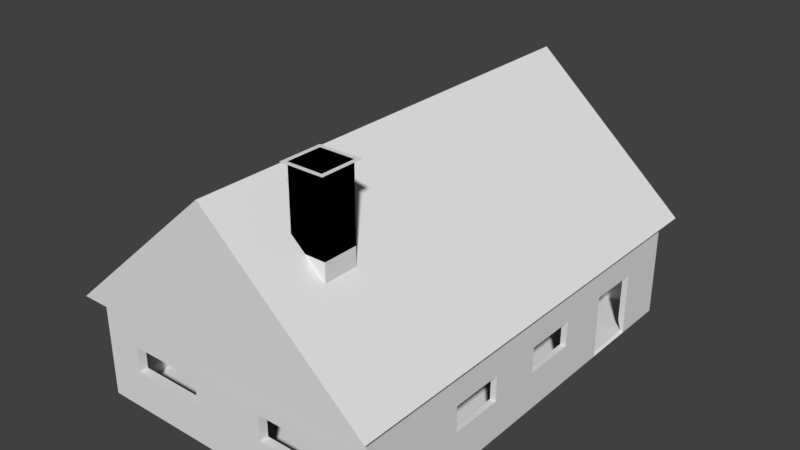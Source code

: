 # Source: house3.blend  (saved by Blender 2.79.0; exported with 4.5.12 LTS)
import bpy
from mathutils import Matrix  # noqa: F401  (used for matrix-valued properties, if any)

bpy.ops.wm.read_factory_settings(use_empty=True)
scene = bpy.context.scene
scene.name = 'Scene'

# ---- collections
col_collection_1 = bpy.data.collections.new('Collection 1'); scene.collection.children.link(col_collection_1)

# ---- world
world_world = bpy.data.worlds.new('World'); scene.world = world_world
world_world.color = (0.05088, 0.05088, 0.05088)
world_world.use_sun_shadow = False
world_world.sun_shadow_jitter_overblur = 0.0
world_world.cycles.sampling_method = 'MANUAL'

# ---- meshes
me_cube_002 = bpy.data.meshes.new('Cube.002')
me_cube_002.from_pydata([(-1.0, -1.0, -1.0), (-1.0, -1.0, 1.0), (-1.0, 1.0, -1.0), (-1.0, 1.0, 1.0), (1.0, -1.0, -1.0), (1.0, -1.0, 1.0), (1.0, 1.0, -1.0), (1.0, 1.0, 1.0), (-1.0, -1.0, -0.4479), (-1.0, 1.0, -0.4479), (1.0, 1.0, -0.4479), (1.0, -1.0, -0.4479), (-1.249, -1.249, 1.0), (-1.249, 1.249, 1.0), (1.249, -1.249, 1.0), (1.249, 1.249, 1.0)], [], [(0, 1, 3, 2), (2, 3, 7, 6), (6, 7, 5, 4), (4, 5, 1, 0), (2, 6, 4, 0), (7, 3, 9, 10), (10, 9, 8, 11), (5, 7, 10, 11), (3, 1, 8, 9), (1, 5, 11, 8), (3, 7, 15, 13), (7, 5, 14, 15), (1, 3, 13, 12), (5, 1, 12, 14)])
me_cube_002.use_remesh_preserve_volume = False
me_cube_002.use_remesh_preserve_attributes = False
me_cube_002.use_mirror_vertex_groups = False
me_cube_002.update()
me_cube_001 = bpy.data.meshes.new('Cube.001')
me_cube_001.from_pydata([(-1.0, -1.0, -1.0), (-1.0, -1.0, 1.0), (-1.0, 1.0, -1.0), (-1.0, 1.0, 1.0), (1.0, -1.0, -1.0), (1.0, -1.0, 1.0), (1.0, 1.0, -1.0), (1.0, 1.0, 1.0), (-1.0, 0.0, -1.0), (-1.0, -1.0, 0.0), (-1.0, 0.0, 1.0), (-1.0, 1.0, 0.0), (0.0, 1.0, -1.0), (0.0, 1.0, 1.0), (1.0, 1.0, 0.0), (1.0, 0.0, -1.0), (1.0, 0.0, 1.0), (1.0, -1.0, 0.0), (0.0, -1.0, -1.0), (0.0, -1.0, 1.0), (0.0, 0.0, 1.0), (0.0, -1.0, 0.0), (1.0, 0.0, 0.0), (0.0, 1.0, 0.0), (-1.0, 0.0, 0.0), (-1.0, -0.5, -1.0), (-1.0, -1.0, 0.5), (-1.0, 0.5, 1.0), (-1.0, 1.0, -0.5), (-0.5, 1.0, -1.0), (0.5, 1.0, 1.0), (1.0, 1.0, -0.5), (1.0, 0.5, -1.0), (1.0, -0.5, 1.0), (1.0, -1.0, -0.5), (0.5, -1.0, -1.0), (-0.5, -1.0, 1.0), (-1.0, 0.5, -1.0), (-1.0, -1.0, -0.5), (-1.0, -0.5, 1.0), (-1.0, 1.0, 0.5), (0.5, 1.0, -1.0), (-0.5, 1.0, 1.0), (1.0, 1.0, 0.5), (1.0, -0.5, -1.0), (1.0, 0.5, 1.0), (1.0, -1.0, 0.5), (-0.5, -1.0, -1.0), (0.5, -1.0, 1.0), (0.0, -0.5, 1.0), (0.0, 0.5, 1.0), (0.5, 0.0, 1.0), (-0.5, 0.0, 1.0), (0.0, -1.0, -0.5), (0.0, -1.0, 0.5), (1.0, -0.5, 0.0), (1.0, 0.5, 0.0), (1.0, 0.0, -0.5), (1.0, 0.0, 0.5), (0.0, 1.0, -0.5), (0.0, 1.0, 0.5), (-1.0, 0.5, 0.0), (-1.0, 0.0, -0.5), (-1.0, 0.0, 0.5), (-1.0, -0.5, 0.5), (-1.0, -0.5, -0.5), (-1.0, 0.5, -0.5), (-0.5, 1.0, 0.5), (-0.5, 1.0, -0.5), (0.5, 1.0, -0.5), (1.0, 0.5, 0.5), (1.0, 0.5, -0.5), (1.0, -0.5, -0.5), (0.5, -1.0, 0.5), (0.5, -1.0, -0.5), (-0.5, -1.0, -0.5), (-0.5, 0.5, 1.0), (0.5, 0.5, 1.0), (0.5, -0.5, 1.0), (-0.5, -0.5, 1.0), (-0.5, -1.0, 0.5), (1.0, -0.5, 0.5), (0.5, 1.0, 0.5), (-1.0, 0.5, 0.5), (-1.0, -0.75, -1.0), (-1.0, -1.0, 0.75), (-1.0, 0.75, 1.0), (-1.0, 1.0, -0.75), (-0.75, 1.0, -1.0), (0.75, 1.0, 1.0), (1.0, 1.0, -0.75), (1.0, 0.75, -1.0), (1.0, -0.75, 1.0), (1.0, -1.0, -0.75), (0.75, -1.0, -1.0), (-0.75, -1.0, 1.0), (-1.0, 0.25, -1.0), (-1.0, -1.0, -0.25), (-1.0, -0.25, 1.0), (-1.0, 1.0, 0.25), (0.25, 1.0, -1.0), (-0.25, 1.0, 1.0), (1.0, 1.0, 0.25), (1.0, -0.25, -1.0), (1.0, 0.25, 1.0), (1.0, -1.0, 0.25), (-0.25, -1.0, -1.0), (0.25, -1.0, 1.0), (0.0, -0.75, 1.0), (0.0, 0.25, 1.0), (0.75, 0.0, 1.0), (-0.25, 0.0, 1.0), (-0.75, -1.0, 0.0), (0.25, -1.0, 0.0), (0.0, -1.0, -0.75), (0.0, -1.0, 0.25), (1.0, -0.75, 0.0), (1.0, 0.25, 0.0), (1.0, 0.0, -0.75), (1.0, 0.0, 0.25), (0.75, 1.0, 0.0), (-0.25, 1.0, 0.0), (0.0, 1.0, -0.75), (0.0, 1.0, 0.25), (-1.0, 0.75, 0.0), (-1.0, 0.0, -0.75), (-1.0, 0.0, 0.25), (-1.0, -0.25, -1.0), (-1.0, -1.0, 0.25), (-1.0, 0.25, 1.0), (-1.0, 1.0, -0.25), (-0.25, 1.0, -1.0), (0.25, 1.0, 1.0), (1.0, 1.0, -0.25), (1.0, 0.25, -1.0), (1.0, -0.25, 1.0), (1.0, -1.0, -0.25), (0.25, -1.0, -1.0), (-0.25, -1.0, 1.0), (-1.0, 0.75, -1.0), (-1.0, -1.0, -0.75), (-1.0, -0.75, 1.0), (-1.0, 1.0, 0.75), (0.75, 1.0, -1.0), (-0.75, 1.0, 1.0), (1.0, 1.0, 0.75), (1.0, -0.75, -1.0), (1.0, 0.75, 1.0), (1.0, -1.0, 0.75), (-0.75, -1.0, -1.0), (0.75, -1.0, 1.0), (0.0, -0.25, 1.0), (0.0, 0.75, 1.0), (0.25, 0.0, 1.0), (-0.75, 0.0, 1.0), (-0.25, -1.0, 0.0), (0.75, -1.0, 0.0), (0.0, -1.0, -0.25), (0.0, -1.0, 0.75), (1.0, -0.25, 0.0), (1.0, 0.75, 0.0), (1.0, 0.0, -0.25), (1.0, 0.0, 0.75), (0.25, 1.0, 0.0), (-0.75, 1.0, 0.0), (0.0, 1.0, -0.25), (0.0, 1.0, 0.75), (-1.0, 0.25, 0.0), (-1.0, -0.75, 0.0), (-1.0, 0.0, -0.25), (-1.0, 0.0, 0.75), (-1.0, -0.25, 0.5), (-1.0, -0.75, 0.5), (-1.0, -0.5, 0.25), (-1.0, -0.5, 0.75), (-1.0, -0.25, -0.5), (-1.0, -0.75, -0.5), (-1.0, -0.5, -0.75), (-1.0, -0.5, -0.25), (-1.0, 0.75, -0.5), (-1.0, 0.25, -0.5), (-1.0, 0.5, -0.75), (-1.0, 0.5, -0.25), (-0.25, 1.0, 0.5), (-0.75, 1.0, 0.5), (-0.5, 1.0, 0.25), (-0.5, 1.0, 0.75), (-0.25, 1.0, -0.5), (-0.75, 1.0, -0.5), (-0.5, 1.0, -0.75), (-0.5, 1.0, -0.25), (0.75, 1.0, -0.5), (0.25, 1.0, -0.5), (0.5, 1.0, -0.75), (0.5, 1.0, -0.25), (1.0, 0.25, 0.5), (1.0, 0.75, 0.5), (1.0, 0.5, 0.25), (1.0, 0.5, 0.75), (1.0, 0.25, -0.5), (1.0, 0.75, -0.5), (1.0, 0.5, -0.75), (1.0, 0.5, -0.25), (1.0, -0.75, -0.5), (1.0, -0.25, -0.5), (1.0, -0.5, -0.75), (1.0, -0.5, -0.25), (0.25, -1.0, 0.5), (0.75, -1.0, 0.5), (0.5, -1.0, 0.25), (0.5, -1.0, 0.75), (0.25, -1.0, -0.5), (0.75, -1.0, -0.5), (0.5, -1.0, -0.75), (0.5, -1.0, -0.25), (-0.75, -1.0, -0.5), (-0.25, -1.0, -0.5), (-0.5, -1.0, -0.75), (-0.5, -1.0, -0.25), (-0.5, 0.25, 1.0), (-0.5, 0.75, 1.0), (-0.25, 0.5, 1.0), (-0.75, 0.5, 1.0), (0.5, 0.25, 1.0), (0.5, 0.75, 1.0), (0.75, 0.5, 1.0), (0.25, 0.5, 1.0), (0.5, -0.75, 1.0), (0.5, -0.25, 1.0), (0.75, -0.5, 1.0), (0.25, -0.5, 1.0), (-0.5, -0.75, 1.0), (-0.5, -0.25, 1.0), (-0.25, -0.5, 1.0), (-0.75, -0.5, 1.0), (-0.75, -1.0, 0.5), (-0.25, -1.0, 0.5), (-0.5, -1.0, 0.25), (-0.5, -1.0, 0.75), (1.0, -0.75, 0.5), (1.0, -0.25, 0.5), (1.0, -0.5, 0.25), (1.0, -0.5, 0.75), (0.75, 1.0, 0.5), (0.25, 1.0, 0.5), (0.5, 1.0, 0.25), (0.5, 1.0, 0.75), (-1.0, 0.75, 0.5), (-1.0, 0.25, 0.5), (-1.0, 0.5, 0.25), (-1.0, 0.5, 0.75), (-1.0, 0.25, 0.75), (-1.0, 0.25, 0.25), (-1.0, 0.75, 0.25), (0.25, 1.0, 0.75), (0.25, 1.0, 0.25), (0.75, 1.0, 0.25), (1.0, -0.25, 0.75), (1.0, -0.25, 0.25), (1.0, -0.75, 0.25), (-0.25, -1.0, 0.75), (-0.25, -1.0, 0.25), (-0.75, -1.0, 0.25), (-0.75, -0.25, 1.0), (-0.25, -0.25, 1.0), (-0.25, -0.75, 1.0), (0.25, -0.25, 1.0), (0.75, -0.25, 1.0), (0.75, -0.75, 1.0), (0.25, 0.75, 1.0), (0.75, 0.75, 1.0), (0.75, 0.25, 1.0), (-0.75, 0.75, 1.0), (-0.25, 0.75, 1.0), (-0.25, 0.25, 1.0), (-0.25, -1.0, -0.25), (-0.25, -1.0, -0.75), (-0.75, -1.0, -0.75), (0.75, -1.0, -0.25), (0.75, -1.0, -0.75), (0.25, -1.0, -0.75), (0.75, -1.0, 0.75), (0.75, -1.0, 0.25), (0.25, -1.0, 0.25), (1.0, -0.25, -0.25), (1.0, -0.25, -0.75), (1.0, -0.75, -0.75), (1.0, 0.75, -0.25), (1.0, 0.75, -0.75), (1.0, 0.25, -0.75), (1.0, 0.75, 0.75), (1.0, 0.75, 0.25), (1.0, 0.25, 0.25), (0.25, 1.0, -0.25), (0.25, 1.0, -0.75), (0.75, 1.0, -0.75), (-0.75, 1.0, -0.25), (-0.75, 1.0, -0.75), (-0.25, 1.0, -0.75), (-0.75, 1.0, 0.75), (-0.75, 1.0, 0.25), (-0.25, 1.0, 0.25), (-1.0, 0.25, -0.25), (-1.0, 0.25, -0.75), (-1.0, 0.75, -0.75), (-1.0, -0.75, -0.25), (-1.0, -0.75, -0.75), (-1.0, -0.25, -0.75), (-1.0, -0.75, 0.75), (-1.0, -0.75, 0.25), (-1.0, -0.25, 0.25), (-1.0, -0.25, 0.75), (-1.0, -0.25, -0.25), (-1.0, 0.75, -0.25), (-0.25, 1.0, 0.75), (-0.25, 1.0, -0.25), (0.75, 1.0, -0.25), (1.0, 0.25, 0.75), (1.0, 0.25, -0.25), (1.0, -0.75, -0.25), (0.25, -1.0, 0.75), (0.25, -1.0, -0.25), (-0.75, -1.0, -0.25), (-0.75, 0.25, 1.0), (0.25, 0.25, 1.0), (0.25, -0.75, 1.0), (-0.75, -0.75, 1.0), (-0.75, -1.0, 0.75), (1.0, -0.75, 0.75), (0.75, 1.0, 0.75), (-1.0, 0.75, 0.75), (-0.9891, 0.986, -0.9964), (0.9925, 0.986, -0.9964), (-0.9891, -0.9823, -0.9964), (0.9925, -0.9823, -0.9964), (1.066, 1.059, -0.9964), (1.066, -1.056, -0.9964), (-1.063, -1.056, -0.9964), (-1.063, 1.059, -0.9964), (0.001715, 1.059, -3.721), (0.001715, -1.056, -3.721)], [], [(330, 86, 3, 142), (329, 89, 7, 145), (328, 92, 5, 148), (327, 95, 1, 85), (326, 141, 1, 95), (325, 108, 19, 107), (324, 109, 20, 153), (323, 129, 10, 154), (322, 112, 9, 97), (321, 113, 21, 157), (320, 107, 19, 158), (319, 116, 17, 136), (317, 104, 16, 162), (316, 120, 14, 133), (315, 121, 23, 165), (314, 101, 13, 166), (313, 124, 11, 130), (311, 98, 10, 170), (310, 171, 63, 126), (309, 172, 64, 173), (308, 141, 39, 174), (307, 175, 62, 125), (306, 176, 65, 177), (304, 179, 28, 87), (303, 180, 66, 181), (302, 167, 61, 182), (301, 183, 60, 123), (300, 184, 67, 185), (299, 144, 42, 186), (298, 187, 59, 122), (297, 188, 68, 189), (295, 191, 31, 90), (294, 192, 69, 193), (292, 195, 58, 119), (289, 199, 57, 118), (288, 200, 71, 201), (286, 203, 34, 93), (285, 204, 72, 205), (283, 207, 54, 115), (282, 208, 73, 209), (281, 150, 48, 210), (280, 211, 53, 114), (279, 212, 74, 213), (277, 215, 38, 140), (276, 216, 75, 217), (274, 219, 52, 111), (273, 220, 76, 221), (272, 86, 27, 222), (271, 223, 51, 110), (270, 224, 77, 225), (269, 152, 50, 226), (268, 227, 48, 150), (267, 228, 78, 229), (266, 151, 49, 230), (265, 231, 36, 138), (264, 232, 79, 233), (263, 98, 39, 234), (262, 235, 26, 128), (261, 236, 80, 237), (260, 138, 36, 238), (259, 239, 46, 105), (258, 240, 81, 241), (257, 135, 33, 242), (256, 243, 43, 102), (255, 244, 82, 245), (254, 132, 30, 246), (253, 247, 40, 99), (252, 248, 83, 249), (251, 129, 27, 250), (248, 251, 250, 83), (63, 170, 251, 248), (170, 10, 129, 251), (167, 252, 249, 61), (24, 126, 252, 167), (126, 63, 248, 252), (124, 253, 99, 11), (249, 83, 247, 253), (244, 254, 246, 82), (60, 166, 254, 244), (166, 13, 132, 254), (23, 123, 255, 163), (123, 60, 244, 255), (120, 256, 102, 14), (245, 82, 243, 256), (240, 257, 242, 81), (58, 162, 257, 240), (162, 16, 135, 257), (22, 119, 258, 159), (119, 58, 240, 258), (116, 259, 105, 17), (55, 241, 259, 116), (241, 81, 239, 259), (236, 260, 238, 80), (54, 158, 260, 236), (158, 19, 138, 260), (21, 115, 261, 155), (115, 54, 236, 261), (112, 262, 128, 9), (237, 80, 235, 262), (232, 263, 234, 79), (52, 154, 263, 232), (154, 10, 98, 263), (151, 264, 233, 49), (20, 111, 264, 151), (111, 52, 232, 264), (108, 265, 138, 19), (49, 233, 265, 108), (233, 79, 231, 265), (228, 266, 230, 78), (51, 153, 266, 228), (153, 20, 151, 266), (135, 267, 229, 33), (16, 110, 267, 135), (110, 51, 228, 267), (92, 268, 150, 5), (33, 229, 268, 92), (229, 78, 227, 268), (224, 269, 226, 77), (30, 132, 269, 224), (132, 13, 152, 269), (147, 270, 225, 45), (7, 89, 270, 147), (89, 30, 224, 270), (104, 271, 110, 16), (45, 225, 271, 104), (225, 77, 223, 271), (220, 272, 222, 76), (42, 144, 272, 220), (144, 3, 86, 272), (152, 273, 221, 50), (13, 101, 273, 152), (101, 42, 220, 273), (109, 274, 111, 20), (50, 221, 274, 109), (221, 76, 219, 274), (216, 275, 218, 75), (53, 157, 275, 216), (157, 21, 155, 275), (106, 276, 217, 47), (18, 114, 276, 106), (114, 53, 216, 276), (149, 277, 140, 0), (47, 217, 277, 149), (217, 75, 215, 277), (212, 278, 214, 74), (34, 136, 278, 212), (136, 17, 156, 278), (94, 279, 213, 35), (4, 93, 279, 94), (93, 34, 212, 279), (137, 280, 114, 18), (35, 213, 280, 137), (213, 74, 211, 280), (208, 281, 210, 73), (46, 148, 281, 208), (148, 5, 150, 281), (17, 105, 282, 156), (105, 46, 208, 282), (113, 283, 115, 21), (209, 73, 207, 283), (204, 284, 206, 72), (57, 161, 284, 204), (161, 22, 159, 284), (103, 285, 205, 44), (15, 118, 285, 103), (118, 57, 204, 285), (146, 286, 93, 4), (44, 205, 286, 146), (205, 72, 203, 286), (200, 287, 202, 71), (31, 133, 287, 200), (133, 14, 160, 287), (91, 288, 201, 32), (6, 90, 288, 91), (90, 31, 200, 288), (134, 289, 118, 15), (32, 201, 289, 134), (201, 71, 199, 289), (43, 145, 290, 196), (145, 7, 147, 290), (14, 102, 291, 160), (102, 43, 196, 291), (56, 197, 292, 117), (197, 70, 195, 292), (192, 293, 194, 69), (59, 165, 293, 192), (165, 23, 163, 293), (100, 294, 193, 41), (12, 122, 294, 100), (122, 59, 192, 294), (143, 295, 90, 6), (41, 193, 295, 143), (193, 69, 191, 295), (188, 296, 190, 68), (28, 130, 296, 188), (130, 11, 164, 296), (88, 297, 189, 29), (2, 87, 297, 88), (87, 28, 188, 297), (131, 298, 122, 12), (29, 189, 298, 131), (189, 68, 187, 298), (184, 299, 186, 67), (40, 142, 299, 184), (142, 3, 144, 299), (11, 99, 300, 164), (99, 40, 184, 300), (121, 301, 123, 23), (185, 67, 183, 301), (180, 302, 182, 66), (62, 169, 302, 180), (169, 24, 167, 302), (96, 303, 181, 37), (8, 125, 303, 96), (125, 62, 180, 303), (139, 304, 87, 2), (37, 181, 304, 139), (181, 66, 179, 304), (176, 305, 178, 65), (38, 97, 305, 176), (97, 9, 168, 305), (84, 306, 177, 25), (0, 140, 306, 84), (140, 38, 176, 306), (127, 307, 125, 8), (25, 177, 307, 127), (177, 65, 175, 307), (172, 308, 174, 64), (26, 85, 308, 172), (85, 1, 141, 308), (9, 128, 309, 168), (128, 26, 172, 309), (173, 64, 171, 310), (171, 311, 170, 63), (64, 174, 311, 171), (174, 39, 98, 311), (175, 312, 169, 62), (65, 178, 312, 175), (179, 313, 130, 28), (66, 182, 313, 179), (183, 314, 166, 60), (67, 186, 314, 183), (186, 42, 101, 314), (187, 315, 165, 59), (68, 190, 315, 187), (191, 316, 133, 31), (69, 194, 316, 191), (195, 317, 162, 58), (70, 198, 317, 195), (198, 45, 104, 317), (199, 318, 161, 57), (71, 202, 318, 199), (202, 56, 117, 318), (203, 319, 136, 34), (72, 206, 319, 203), (206, 55, 116, 319), (207, 320, 158, 54), (73, 210, 320, 207), (210, 48, 107, 320), (211, 321, 157, 53), (74, 214, 321, 211), (215, 322, 97, 38), (75, 218, 322, 215), (219, 323, 154, 52), (76, 222, 323, 219), (222, 27, 129, 323), (223, 324, 153, 51), (77, 226, 324, 223), (226, 50, 109, 324), (227, 325, 107, 48), (78, 230, 325, 227), (230, 49, 108, 325), (231, 326, 95, 36), (79, 234, 326, 231), (234, 39, 141, 326), (235, 327, 85, 26), (80, 238, 327, 235), (238, 36, 95, 327), (239, 328, 148, 46), (81, 242, 328, 239), (242, 33, 92, 328), (243, 329, 145, 43), (82, 246, 329, 243), (246, 30, 89, 329), (247, 330, 142, 40), (83, 250, 330, 247), (250, 27, 86, 330), (331, 333, 334, 332), (337, 338, 339, 340), (331, 332, 337, 336), (332, 334, 338, 337), (333, 331, 336, 335), (334, 333, 335, 338), (335, 336, 340, 339), (338, 335, 339), (336, 337, 340)])
me_cube_001.use_remesh_preserve_volume = False
me_cube_001.use_remesh_preserve_attributes = False
me_cube_001.use_mirror_vertex_groups = False
me_cube_001.update()

# ---- objects
ob_cube_001 = bpy.data.objects.new('Cube.001', me_cube_002)
ob_cube = bpy.data.objects.new('Cube', me_cube_001)

# ---- transforms, parenting, visibility, modifiers, constraints
ob_cube_001.location = (1.54, -4.215, 5.864)
ob_cube_001.scale = (0.4566, 0.4566, 1.315)
ob_cube_001.lineart.crease_threshold = 0.0
ob_cube.location = (0.0, 0.0, 1.418)
ob_cube.scale = (3.996, 5.787, -1.382)
ob_cube.lineart.crease_threshold = 0.0
_m = ob_cube.modifiers.new('Solidify', 'SOLIDIFY')
_m.thickness = 0.04
_m.nonmanifold_thickness_mode = 'FIXED'
_m.nonmanifold_merge_threshold = 0.0003

# ---- collection membership
col_collection_1.objects.link(ob_cube_001)
col_collection_1.objects.link(ob_cube)

# ---- scene / render settings (as saved in the file)
scene.frame_start = 1; scene.frame_end = 250; scene.frame_set(1)
scene.render.engine = 'BLENDER_EEVEE_NEXT'
scene.render.resolution_percentage = 50
scene.render.dither_intensity = 0.0
scene.cycles.use_denoising = False
scene.cycles.samples = 128
scene.cycles.sampling_pattern = 'TABULATED_SOBOL'
scene.cycles.use_adaptive_sampling = False
scene.cycles.use_light_tree = False
scene.cycles.blur_glossy = 0.0
scene.cycles.sample_clamp_indirect = 0.0
scene.view_settings.view_transform = 'Standard'
bpy.context.view_layer.update()

# ---- added for rendering (the .blend has no active camera and no usable light): camera, sun
cam_auto = bpy.data.cameras.new('AutoCamera')
cam_auto.lens = 50.0
cam_auto.sensor_width = 36.0
cam_auto.clip_end = 1000.0
ob_auto_camera = bpy.data.objects.new('AutoCamera', cam_auto)
scene.collection.objects.link(ob_auto_camera)
ob_auto_camera.location = (15.2994, -18.3406, 15.8414)
ob_auto_camera.rotation_euler = (1.09748, -7.21219e-08, 0.694738)
scene.camera = ob_auto_camera
light_auto_sun = bpy.data.lights.new('AutoSun', 'SUN')
light_auto_sun.energy = 3.0
light_auto_sun.angle = 0.0523599
ob_auto_sun = bpy.data.objects.new('AutoSun', light_auto_sun)
scene.collection.objects.link(ob_auto_sun)
ob_auto_sun.rotation_euler = (0.872665, 0.174533, 0.523599)
bpy.context.view_layer.update()
